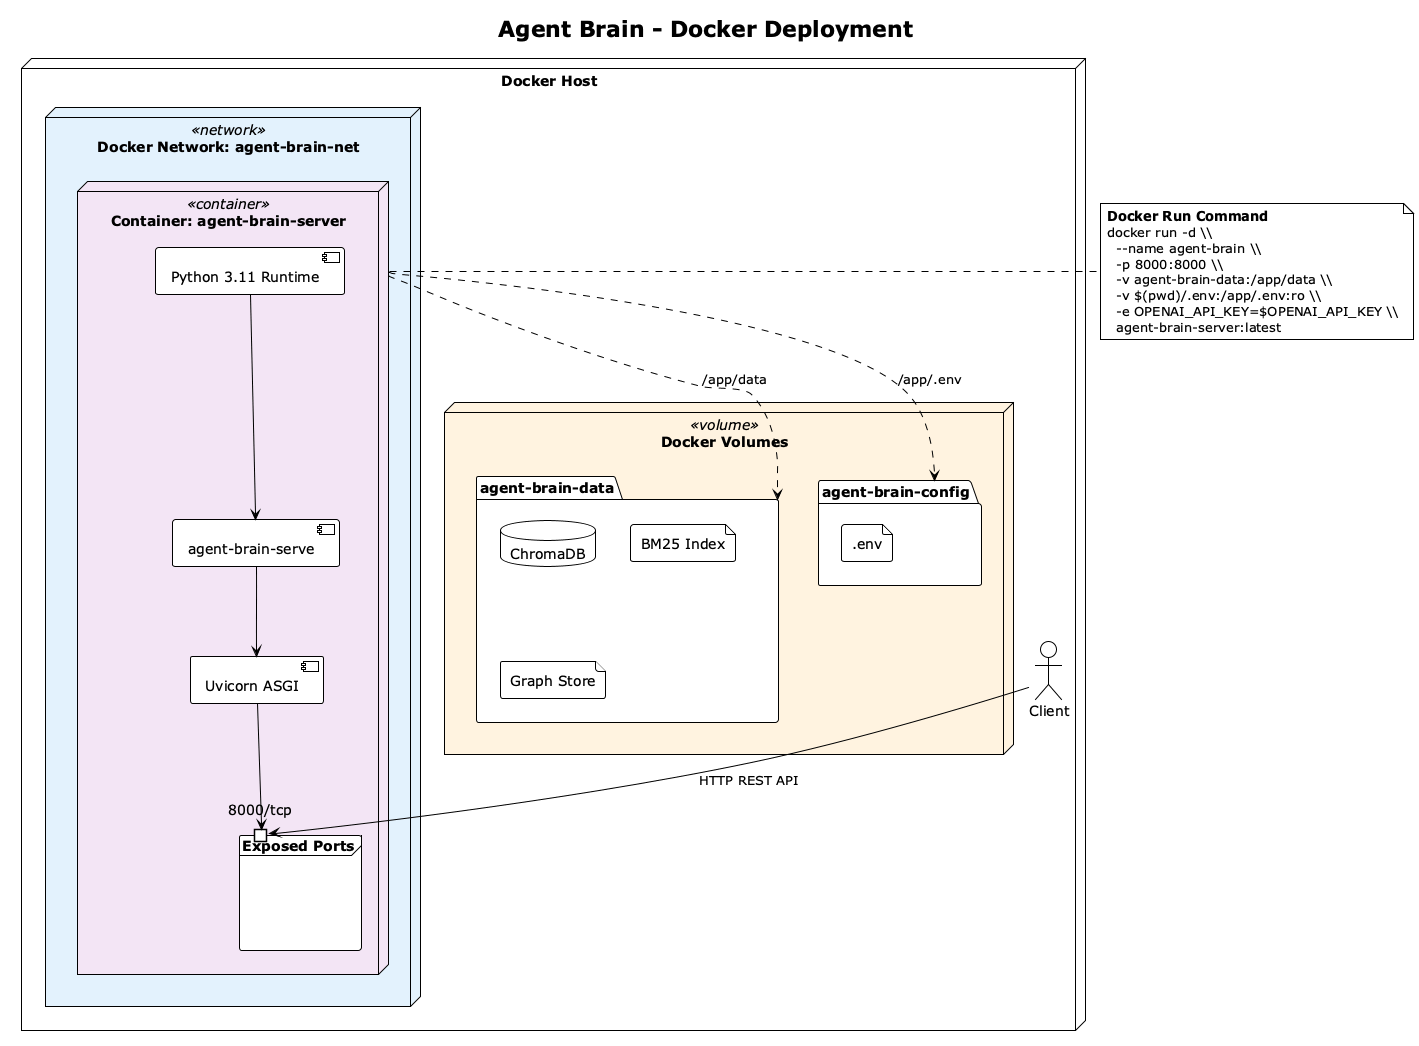

The diagram above was rendered by PlantUML. Its source (embedded in the PNG):
@startuml Docker Deployment
!theme plain
skinparam backgroundColor #FEFEFE

title Agent Brain - Docker Deployment

skinparam node {
    BackgroundColor<<container>> #F3E5F5
    BackgroundColor<<volume>> #FFF3E0
    BackgroundColor<<network>> #E3F2FD
}

node "Docker Host" {

    ' Docker Network
    node "Docker Network: agent-brain-net" <<network>> as network {

        ' Container
        node "Container: agent-brain-server" <<container>> as container {

            component [Python 3.11 Runtime] as python
            component [agent-brain-serve] as server
            component [Uvicorn ASGI] as uvicorn

            frame "Exposed Ports" {
                portin "8000/tcp" as port8000
            }

            python --> server
            server --> uvicorn
            uvicorn --> port8000
        }
    }

    ' Volumes
    node "Docker Volumes" <<volume>> as volumes {

        folder "agent-brain-data" as data_vol {
            database "ChromaDB" as chroma_vol
            file "BM25 Index" as bm25_vol
            file "Graph Store" as graph_vol
        }

        folder "agent-brain-config" as config_vol {
            file ".env" as env_vol
        }
    }

    ' Volume Mounts
    container ..> data_vol : /app/data
    container ..> config_vol : /app/.env

    ' External Access
    actor "Client" as client
    client --> port8000 : HTTP REST API
}

note right of container
    **Docker Run Command**
    docker run -d \\
      --name agent-brain \\
      -p 8000:8000 \\
      -v agent-brain-data:/app/data \\
      -v $(pwd)/.env:/app/.env:ro \\
      -e OPENAI_API_KEY=$OPENAI_API_KEY \\
      agent-brain-server:latest
end note

@enduml